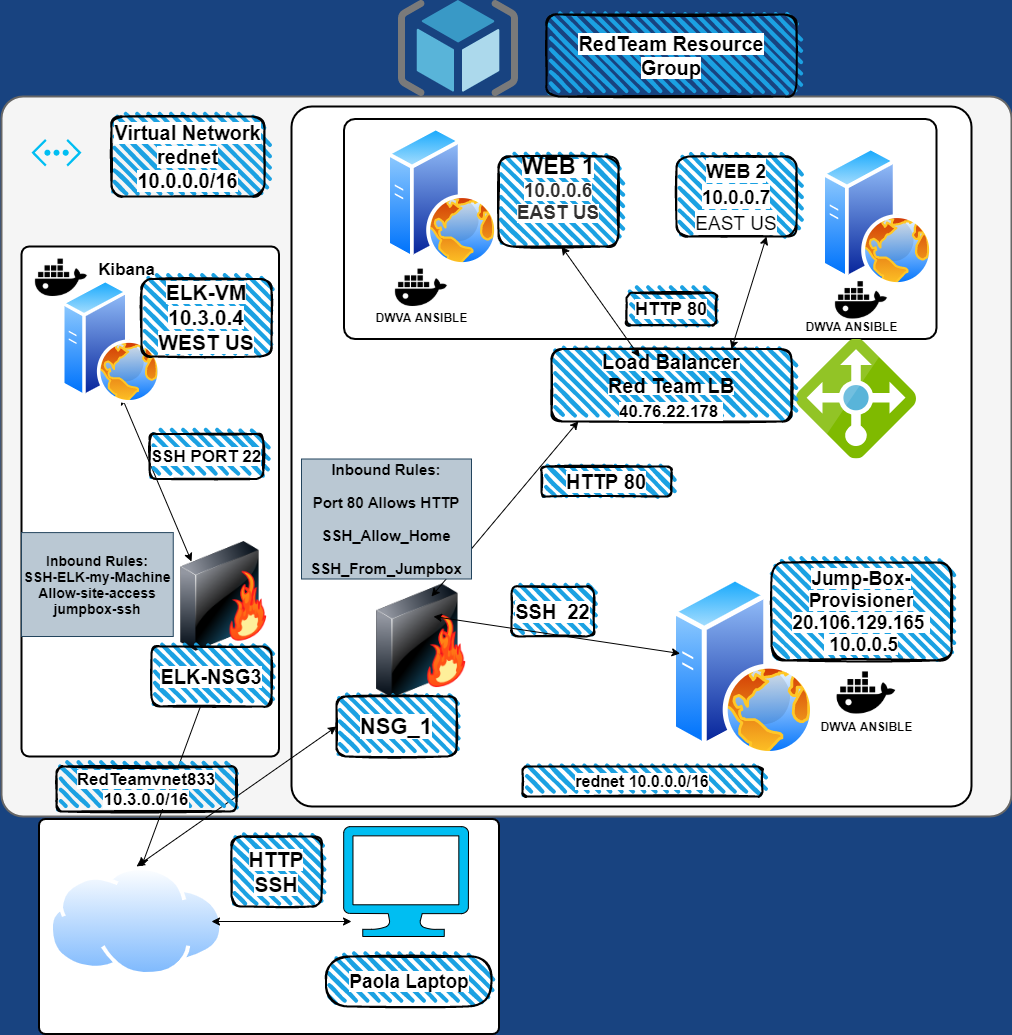

The diagram above was exported from draw.io. Its source (the exported page's mxGraphModel, read from the mxfile embedded in the PNG):
<mxGraphModel dx="1483" dy="827" grid="1" gridSize="10" guides="1" tooltips="1" connect="1" arrows="1" fold="1" page="1" pageScale="1.5" pageWidth="1169" pageHeight="826" background="#184380" math="0" shadow="0">
  <root>
    <mxCell id="0" style=";html=1;" />
    <mxCell id="1" style=";html=1;" parent="0" />
    <mxCell id="lKcnRqrZm3dKMfK3Zpar-51" value="" style="rounded=1;whiteSpace=wrap;html=1;shadow=0;strokeWidth=2;fontSize=12;align=center;strokeColor=#666666;arcSize=3;fillColor=#f5f5f5;fontColor=#333333;" parent="1" vertex="1">
      <mxGeometry x="360" y="270" width="1010" height="720" as="geometry" />
    </mxCell>
    <mxCell id="lKcnRqrZm3dKMfK3Zpar-17" value="" style="rounded=1;whiteSpace=wrap;html=1;shadow=0;strokeWidth=2;fontSize=12;align=center;arcSize=3;" parent="1" vertex="1">
      <mxGeometry x="650" y="280" width="680" height="700" as="geometry" />
    </mxCell>
    <mxCell id="23046e2b9bb16c14-116" value="" style="whiteSpace=wrap;html=1;rounded=1;shadow=0;strokeWidth=2;fontSize=20;align=center;arcSize=5;verticalAlign=top;spacingTop=4;rotation=-90;" parent="1" vertex="1">
      <mxGeometry x="888.75" y="106.25" width="220" height="592.5" as="geometry" />
    </mxCell>
    <mxCell id="23046e2b9bb16c14-27" value="" style="rounded=1;whiteSpace=wrap;html=1;shadow=0;strokeWidth=2;fontSize=12;align=center;arcSize=3;rotation=90;" parent="1" vertex="1">
      <mxGeometry x="520" y="870" width="215" height="460" as="geometry" />
    </mxCell>
    <mxCell id="lKcnRqrZm3dKMfK3Zpar-1" value="" style="aspect=fixed;perimeter=ellipsePerimeter;html=1;align=center;shadow=0;dashed=0;spacingTop=3;image;image=img/lib/active_directory/internet_cloud.svg;fillColor=#D3FFBC;" parent="1" vertex="1">
      <mxGeometry x="407.7" y="1040" width="174.6" height="110" as="geometry" />
    </mxCell>
    <mxCell id="lKcnRqrZm3dKMfK3Zpar-3" value="" style="verticalLabelPosition=bottom;html=1;verticalAlign=top;align=center;strokeColor=#000000;fillColor=#00BEF2;shape=mxgraph.azure.computer;pointerEvents=1;" parent="1" vertex="1">
      <mxGeometry x="702" y="1000" width="125" height="110" as="geometry" />
    </mxCell>
    <mxCell id="lKcnRqrZm3dKMfK3Zpar-4" value="" style="image;html=1;image=img/lib/clip_art/networking/Firewall-page1_128x128.png;fillColor=#D3FFBC;" parent="1" vertex="1">
      <mxGeometry x="735" y="749.5" width="90" height="130.5" as="geometry" />
    </mxCell>
    <mxCell id="lKcnRqrZm3dKMfK3Zpar-5" value="" style="sketch=0;aspect=fixed;html=1;points=[];align=center;image;fontSize=12;image=img/lib/mscae/Load_Balancer_feature.svg;fillColor=#D3FFBC;" parent="1" vertex="1">
      <mxGeometry x="1155" y="512.5" width="120" height="120" as="geometry" />
    </mxCell>
    <mxCell id="lKcnRqrZm3dKMfK3Zpar-7" value="" style="aspect=fixed;perimeter=ellipsePerimeter;html=1;align=center;shadow=0;dashed=0;spacingTop=3;image;image=img/lib/active_directory/web_server.svg;fillColor=#D3FFBC;" parent="1" vertex="1">
      <mxGeometry x="745" y="300" width="112" height="140" as="geometry" />
    </mxCell>
    <mxCell id="lKcnRqrZm3dKMfK3Zpar-8" value="" style="aspect=fixed;perimeter=ellipsePerimeter;html=1;align=center;shadow=0;dashed=0;spacingTop=3;image;image=img/lib/active_directory/web_server.svg;fillColor=#D3FFBC;" parent="1" vertex="1">
      <mxGeometry x="1180" y="320" width="112" height="140" as="geometry" />
    </mxCell>
    <mxCell id="lKcnRqrZm3dKMfK3Zpar-9" value="" style="aspect=fixed;perimeter=ellipsePerimeter;html=1;align=center;shadow=0;dashed=0;spacingTop=3;image;image=img/lib/active_directory/web_server.svg;fillColor=#D3FFBC;" parent="1" vertex="1">
      <mxGeometry x="1030" y="750" width="144" height="180" as="geometry" />
    </mxCell>
    <mxCell id="lKcnRqrZm3dKMfK3Zpar-10" value="&lt;b style=&quot;font-size: 19px ; background-color: rgb(255 , 255 , 255)&quot;&gt;&lt;font color=&quot;#000000&quot; style=&quot;font-size: 19px&quot;&gt;Paola Laptop&lt;/font&gt;&lt;/b&gt;&lt;span style=&quot;background-color: rgb(255 , 255 , 255)&quot;&gt;&lt;font color=&quot;#000000&quot;&gt;&lt;br&gt;&lt;/font&gt;&lt;/span&gt;" style="rounded=1;whiteSpace=wrap;html=1;strokeWidth=2;fillWeight=4;hachureGap=8;hachureAngle=45;fillColor=#1ba1e2;sketch=1;arcSize=50;fontSize=17;fontColor=#FFFF66;" parent="1" vertex="1">
      <mxGeometry x="684.5" y="1130" width="165.5" height="50" as="geometry" />
    </mxCell>
    <mxCell id="lKcnRqrZm3dKMfK3Zpar-11" value="&lt;font color=&quot;#000000&quot;&gt;&lt;b style=&quot;font-size: 22px&quot;&gt;&lt;span style=&quot;background-color: rgb(255 , 255 , 255)&quot;&gt;NSG_1&lt;/span&gt;&lt;br&gt;&lt;/b&gt;&lt;/font&gt;" style="rounded=1;whiteSpace=wrap;html=1;strokeWidth=2;fillWeight=4;hachureGap=8;hachureAngle=45;fillColor=#1ba1e2;sketch=1;fontSize=17;fontColor=#FFFF66;" parent="1" vertex="1">
      <mxGeometry x="695" y="870" width="120" height="60" as="geometry" />
    </mxCell>
    <mxCell id="lKcnRqrZm3dKMfK3Zpar-12" value="" style="verticalLabelPosition=bottom;html=1;verticalAlign=top;align=center;strokeColor=none;fillColor=#00BEF2;shape=mxgraph.azure.virtual_network;pointerEvents=1;fontSize=17;fontColor=#FFFF66;" parent="1" vertex="1">
      <mxGeometry x="390" y="312.5" width="50" height="27.500000000000004" as="geometry" />
    </mxCell>
    <mxCell id="lKcnRqrZm3dKMfK3Zpar-13" value="&lt;span style=&quot;background-color: rgb(255 , 255 , 255)&quot;&gt;&lt;font color=&quot;#000000&quot; size=&quot;1&quot;&gt;&lt;b style=&quot;font-size: 23px&quot;&gt;WEB 1&lt;br&gt;&lt;/b&gt;&lt;/font&gt;&lt;span style=&quot;color: rgb(50 , 49 , 48)&quot;&gt;&lt;b&gt;&lt;font style=&quot;font-size: 19px&quot;&gt;10.0.0.6&lt;br&gt;EAST US&lt;br&gt;&lt;/font&gt;&lt;/b&gt;&lt;/span&gt;&lt;/span&gt;&lt;font color=&quot;#000000&quot; size=&quot;1&quot;&gt;&lt;b style=&quot;font-size: 23px&quot;&gt;&lt;br&gt;&lt;/b&gt;&lt;/font&gt;" style="rounded=1;whiteSpace=wrap;html=1;strokeWidth=2;fillWeight=4;hachureGap=8;hachureAngle=45;fillColor=#1ba1e2;sketch=1;fontSize=17;fontColor=#FFFF66;" parent="1" vertex="1">
      <mxGeometry x="857" y="330" width="120" height="90" as="geometry" />
    </mxCell>
    <mxCell id="lKcnRqrZm3dKMfK3Zpar-14" value="&lt;span style=&quot;background-color: rgb(255 , 255 , 255) ; font-size: 22px&quot;&gt;&lt;font color=&quot;#000000&quot; style=&quot;font-size: 22px&quot;&gt;&lt;span style=&quot;font-size: 19px&quot;&gt;&lt;b&gt;WEB 2&lt;/b&gt;&lt;br&gt;&lt;b&gt;10.0.0.7&lt;/b&gt;&lt;br&gt;EAST US&lt;br&gt;&lt;/span&gt;&lt;/font&gt;&lt;/span&gt;" style="rounded=1;whiteSpace=wrap;html=1;strokeWidth=2;fillWeight=4;hachureGap=8;hachureAngle=45;fillColor=#1ba1e2;sketch=1;fontSize=17;fontColor=#FFFF66;" parent="1" vertex="1">
      <mxGeometry x="1035" y="330" width="120" height="80" as="geometry" />
    </mxCell>
    <mxCell id="lKcnRqrZm3dKMfK3Zpar-15" value="&lt;b style=&quot;font-size: 19px&quot;&gt;&lt;font color=&quot;#000000&quot; style=&quot;background-color: rgb(255 , 255 , 255)&quot;&gt;Jump-Box-Provisioner&lt;br&gt;20.106.129.165&amp;nbsp; &amp;nbsp;10.0.0.5&lt;/font&gt;&lt;/b&gt;" style="rounded=1;whiteSpace=wrap;html=1;strokeWidth=2;fillWeight=4;hachureGap=8;hachureAngle=45;fillColor=#1ba1e2;sketch=1;fontSize=17;fontColor=#FFFF66;" parent="1" vertex="1">
      <mxGeometry x="1130" y="736.1" width="180" height="97.8" as="geometry" />
    </mxCell>
    <mxCell id="lKcnRqrZm3dKMfK3Zpar-19" value="" style="sketch=0;aspect=fixed;html=1;points=[];align=center;image;fontSize=12;image=img/lib/mscae/ResourceGroup.svg;fontColor=#FFFF66;fillColor=#D3FFBC;" parent="1" vertex="1">
      <mxGeometry x="757" y="174" width="120" height="96" as="geometry" />
    </mxCell>
    <mxCell id="lKcnRqrZm3dKMfK3Zpar-20" value="&lt;font color=&quot;#000000&quot; size=&quot;1&quot;&gt;&lt;b style=&quot;font-size: 20px ; background-color: rgb(255 , 255 , 255)&quot;&gt;RedTeam Resource Group&lt;/b&gt;&lt;/font&gt;" style="rounded=1;whiteSpace=wrap;html=1;strokeWidth=2;fillWeight=4;hachureGap=8;hachureAngle=45;fillColor=#1ba1e2;sketch=1;fontSize=17;fontColor=#FFFF66;" parent="1" vertex="1">
      <mxGeometry x="905" y="188" width="250" height="82" as="geometry" />
    </mxCell>
    <mxCell id="lKcnRqrZm3dKMfK3Zpar-22" value="&lt;font color=&quot;#000000&quot; style=&quot;background-color: rgb(255 , 255 , 255)&quot; size=&quot;1&quot;&gt;&lt;b style=&quot;font-size: 20px&quot;&gt;Load Balancer&lt;br&gt;Red Team LB&lt;br&gt;&lt;/b&gt;&lt;/font&gt;&lt;span style=&quot;color: rgb(0 , 0 , 0) ; font-family: &amp;#34;az_ea_font&amp;#34; , &amp;#34;segoe ui&amp;#34; , &amp;#34;az_font&amp;#34; , , , &amp;#34;blinkmacsystemfont&amp;#34; , &amp;#34;roboto&amp;#34; , &amp;#34;oxygen&amp;#34; , &amp;#34;ubuntu&amp;#34; , &amp;#34;cantarell&amp;#34; , &amp;#34;open sans&amp;#34; , &amp;#34;helvetica neue&amp;#34; , sans-serif ; background-color: rgb(255 , 255 , 255)&quot;&gt;&lt;b&gt;&lt;font style=&quot;font-size: 17px&quot;&gt;40.76.22.178&amp;nbsp;&lt;/font&gt;&lt;/b&gt;&lt;/span&gt;&lt;font color=&quot;#000000&quot; style=&quot;background-color: rgb(255 , 255 , 255)&quot; size=&quot;1&quot;&gt;&lt;b style=&quot;font-size: 20px&quot;&gt;&lt;br&gt;&lt;/b&gt;&lt;/font&gt;" style="rounded=1;whiteSpace=wrap;html=1;strokeWidth=2;fillWeight=4;hachureGap=8;hachureAngle=45;fillColor=#1ba1e2;sketch=1;fontSize=17;fontColor=#FFFF66;" parent="1" vertex="1">
      <mxGeometry x="910" y="522.5" width="240" height="72.5" as="geometry" />
    </mxCell>
    <mxCell id="lKcnRqrZm3dKMfK3Zpar-23" value="&lt;b style=&quot;font-size: 20px&quot;&gt;&lt;font color=&quot;#000000&quot; style=&quot;background-color: rgb(255 , 255 , 255) ; font-size: 20px&quot;&gt;Virtual Network&lt;br&gt;rednet&lt;br&gt;&lt;/font&gt;&lt;span style=&quot;color: rgb(0 , 0 , 0) ; background-color: rgb(255 , 255 , 255)&quot;&gt;10.0.0.0/16&lt;/span&gt;&lt;/b&gt;&lt;font color=&quot;#000000&quot; style=&quot;background-color: rgb(255 , 255 , 255) ; font-size: 20px&quot;&gt;&lt;b&gt;&lt;br&gt;&lt;/b&gt;&lt;/font&gt;" style="rounded=1;whiteSpace=wrap;html=1;strokeWidth=2;fillWeight=4;hachureGap=8;hachureAngle=45;fillColor=#1ba1e2;sketch=1;fontSize=17;fontColor=#FFFF66;" parent="1" vertex="1">
      <mxGeometry x="470" y="290" width="153" height="80" as="geometry" />
    </mxCell>
    <mxCell id="lKcnRqrZm3dKMfK3Zpar-27" value="&lt;span style=&quot;font-size: 20px ; background-color: rgb(255 , 255 , 255)&quot;&gt;&lt;font color=&quot;#000000&quot; style=&quot;font-size: 21px&quot;&gt;&lt;b&gt;HTTP&lt;br&gt;SSH&lt;/b&gt;&lt;/font&gt;&lt;/span&gt;" style="rounded=1;whiteSpace=wrap;html=1;strokeWidth=2;fillWeight=4;hachureGap=8;hachureAngle=45;fillColor=#1ba1e2;sketch=1;fontSize=17;fontColor=#FFFF66;" parent="1" vertex="1">
      <mxGeometry x="590" y="1010" width="90" height="70" as="geometry" />
    </mxCell>
    <mxCell id="lKcnRqrZm3dKMfK3Zpar-45" value="" style="shape=flexArrow;endArrow=classic;startArrow=classic;html=1;fontSize=17;fontColor=#FFFF66;width=8.333333333333334;endSize=8.633333333333333;" parent="1" edge="1">
      <mxGeometry width="100" height="100" relative="1" as="geometry">
        <mxPoint x="1100" y="570" as="sourcePoint" />
        <mxPoint x="1100" y="570" as="targetPoint" />
        <Array as="points">
          <mxPoint x="1100" y="570" />
        </Array>
      </mxGeometry>
    </mxCell>
    <mxCell id="lKcnRqrZm3dKMfK3Zpar-49" value="&lt;font color=&quot;#000000&quot; style=&quot;background-color: rgb(255 , 255 , 255) ; font-size: 20px&quot;&gt;&lt;b&gt;HTTP 80&lt;/b&gt;&lt;/font&gt;" style="rounded=1;whiteSpace=wrap;html=1;strokeWidth=2;fillWeight=4;hachureGap=8;hachureAngle=45;fillColor=#1ba1e2;sketch=1;fontSize=17;fontColor=#FFFF66;" parent="1" vertex="1">
      <mxGeometry x="900" y="640" width="130" height="30" as="geometry" />
    </mxCell>
    <mxCell id="lKcnRqrZm3dKMfK3Zpar-50" value="&lt;b&gt;&lt;font style=&quot;font-size: 20px ; background-color: rgb(255 , 255 , 255)&quot; color=&quot;#000000&quot;&gt;SSH&amp;nbsp; 22&lt;/font&gt;&lt;/b&gt;" style="rounded=1;whiteSpace=wrap;html=1;strokeWidth=2;fillWeight=4;hachureGap=8;hachureAngle=45;fillColor=#1ba1e2;sketch=1;fontSize=17;fontColor=#FFFF66;" parent="1" vertex="1">
      <mxGeometry x="870" y="760" width="82.5" height="50" as="geometry" />
    </mxCell>
    <mxCell id="0aXmrkiiOeHjEiUdZc8M-1" value="" style="endArrow=classic;startArrow=classic;html=1;" parent="1" edge="1">
      <mxGeometry width="50" height="50" relative="1" as="geometry">
        <mxPoint x="710" y="1095" as="sourcePoint" />
        <mxPoint x="570" y="1095" as="targetPoint" />
      </mxGeometry>
    </mxCell>
    <mxCell id="0aXmrkiiOeHjEiUdZc8M-3" value="" style="endArrow=classic;startArrow=classic;html=1;entryX=0.5;entryY=0;entryDx=0;entryDy=0;exitX=0;exitY=0.5;exitDx=0;exitDy=0;" parent="1" source="lKcnRqrZm3dKMfK3Zpar-11" target="lKcnRqrZm3dKMfK3Zpar-1" edge="1">
      <mxGeometry width="50" height="50" relative="1" as="geometry">
        <mxPoint x="700" y="580" as="sourcePoint" />
        <mxPoint x="750" y="530" as="targetPoint" />
      </mxGeometry>
    </mxCell>
    <mxCell id="0aXmrkiiOeHjEiUdZc8M-4" value="" style="rounded=1;whiteSpace=wrap;html=1;shadow=0;strokeWidth=2;fontSize=12;align=center;arcSize=3;" parent="1" vertex="1">
      <mxGeometry x="380" y="420" width="257.5" height="510" as="geometry" />
    </mxCell>
    <mxCell id="0aXmrkiiOeHjEiUdZc8M-5" value="" style="image;html=1;image=img/lib/clip_art/networking/Firewall-page1_128x128.png;strokeColor=#000000;" parent="1" vertex="1">
      <mxGeometry x="527.5" y="715" width="110" height="110" as="geometry" />
    </mxCell>
    <mxCell id="0aXmrkiiOeHjEiUdZc8M-8" value="" style="endArrow=classic;startArrow=classic;html=1;" parent="1" edge="1">
      <mxGeometry width="50" height="50" relative="1" as="geometry">
        <mxPoint x="550" y="735" as="sourcePoint" />
        <mxPoint x="480" y="570" as="targetPoint" />
        <Array as="points" />
      </mxGeometry>
    </mxCell>
    <mxCell id="0aXmrkiiOeHjEiUdZc8M-10" value="&lt;b&gt;&lt;font style=&quot;font-size: 17px ; background-color: rgb(255 , 255 , 255)&quot;&gt;SSH PORT 22&lt;/font&gt;&lt;/b&gt;" style="rounded=1;whiteSpace=wrap;html=1;strokeWidth=2;fillWeight=4;hachureGap=8;hachureAngle=45;fillColor=#1ba1e2;sketch=1;" parent="1" vertex="1">
      <mxGeometry x="508.25" y="607.5" width="113.5" height="45" as="geometry" />
    </mxCell>
    <mxCell id="0aXmrkiiOeHjEiUdZc8M-11" value="" style="aspect=fixed;perimeter=ellipsePerimeter;html=1;align=center;shadow=0;dashed=0;spacingTop=3;image;image=img/lib/active_directory/web_server.svg;strokeColor=#000000;" parent="1" vertex="1">
      <mxGeometry x="420" y="452.5" width="100" height="125" as="geometry" />
    </mxCell>
    <mxCell id="0aXmrkiiOeHjEiUdZc8M-13" value="&lt;b style=&quot;font-size: 21px ; background-color: rgb(255 , 255 , 255)&quot;&gt;ELK-VM&lt;br&gt;10.3.0.4&lt;br&gt;WEST US&lt;br&gt;&lt;/b&gt;" style="rounded=1;whiteSpace=wrap;html=1;strokeWidth=2;fillWeight=4;hachureGap=8;hachureAngle=45;fillColor=#1ba1e2;sketch=1;" parent="1" vertex="1">
      <mxGeometry x="500" y="452.5" width="130" height="77.5" as="geometry" />
    </mxCell>
    <mxCell id="0aXmrkiiOeHjEiUdZc8M-15" value="" style="endArrow=classic;startArrow=classic;html=1;entryX=0.046;entryY=0.428;entryDx=0;entryDy=0;entryPerimeter=0;" parent="1" edge="1">
      <mxGeometry width="50" height="50" relative="1" as="geometry">
        <mxPoint x="792" y="790" as="sourcePoint" />
        <mxPoint x="1038.6239999999998" y="827.04" as="targetPoint" />
      </mxGeometry>
    </mxCell>
    <mxCell id="0aXmrkiiOeHjEiUdZc8M-16" value="" style="endArrow=classic;startArrow=classic;html=1;entryX=0.112;entryY=0.997;entryDx=0;entryDy=0;entryPerimeter=0;" parent="1" target="lKcnRqrZm3dKMfK3Zpar-22" edge="1">
      <mxGeometry width="50" height="50" relative="1" as="geometry">
        <mxPoint x="790" y="770" as="sourcePoint" />
        <mxPoint x="750" y="640" as="targetPoint" />
      </mxGeometry>
    </mxCell>
    <mxCell id="0aXmrkiiOeHjEiUdZc8M-18" value="" style="endArrow=classic;startArrow=classic;html=1;exitX=0.367;exitY=0.108;exitDx=0;exitDy=0;exitPerimeter=0;" parent="1" source="lKcnRqrZm3dKMfK3Zpar-22" edge="1">
      <mxGeometry width="50" height="50" relative="1" as="geometry">
        <mxPoint x="910" y="530" as="sourcePoint" />
        <mxPoint x="920" y="420" as="targetPoint" />
      </mxGeometry>
    </mxCell>
    <mxCell id="0aXmrkiiOeHjEiUdZc8M-7" value="&lt;b&gt;&lt;font style=&quot;font-size: 20px ; background-color: rgb(255 , 255 , 255)&quot;&gt;ELK-NSG3&lt;/font&gt;&lt;/b&gt;" style="rounded=1;whiteSpace=wrap;html=1;strokeWidth=2;fillWeight=4;hachureGap=8;hachureAngle=45;fillColor=#1ba1e2;sketch=1;" parent="1" vertex="1">
      <mxGeometry x="510" y="820" width="120" height="60" as="geometry" />
    </mxCell>
    <mxCell id="0aXmrkiiOeHjEiUdZc8M-20" value="" style="endArrow=none;startArrow=classic;html=1;" parent="1" target="0aXmrkiiOeHjEiUdZc8M-7" edge="1">
      <mxGeometry width="50" height="50" relative="1" as="geometry">
        <mxPoint x="500" y="1040" as="sourcePoint" />
        <mxPoint x="510" y="800" as="targetPoint" />
      </mxGeometry>
    </mxCell>
    <mxCell id="0aXmrkiiOeHjEiUdZc8M-21" value="&lt;b&gt;&lt;font style=&quot;font-size: 16px ; background-color: rgb(255 , 255 , 255)&quot;&gt;rednet 10.0.0.0/16&lt;/font&gt;&lt;/b&gt;" style="rounded=1;whiteSpace=wrap;html=1;strokeWidth=2;fillWeight=4;hachureGap=8;hachureAngle=45;fillColor=#1ba1e2;sketch=1;" parent="1" vertex="1">
      <mxGeometry x="881" y="940" width="240" height="30" as="geometry" />
    </mxCell>
    <mxCell id="0aXmrkiiOeHjEiUdZc8M-22" value="&lt;b&gt;&lt;font style=&quot;font-size: 17px ; background-color: rgb(255 , 255 , 255)&quot;&gt;RedTeamvnet833 10.3.0.0/16&lt;/font&gt;&lt;/b&gt;" style="rounded=1;whiteSpace=wrap;html=1;strokeWidth=2;fillWeight=4;hachureGap=8;hachureAngle=45;fillColor=#1ba1e2;sketch=1;" parent="1" vertex="1">
      <mxGeometry x="415" y="940" width="180" height="45" as="geometry" />
    </mxCell>
    <mxCell id="0aXmrkiiOeHjEiUdZc8M-25" value="&lt;b&gt;&lt;font style=&quot;font-size: 18px ; background-color: rgb(255 , 255 , 255)&quot;&gt;HTTP 80&lt;/font&gt;&lt;/b&gt;" style="rounded=1;whiteSpace=wrap;html=1;strokeWidth=2;fillWeight=4;hachureGap=8;hachureAngle=45;fillColor=#1ba1e2;sketch=1;" parent="1" vertex="1">
      <mxGeometry x="985" y="466.25" width="90" height="32.5" as="geometry" />
    </mxCell>
    <mxCell id="0aXmrkiiOeHjEiUdZc8M-27" value="" style="endArrow=classic;startArrow=classic;html=1;entryX=0.75;entryY=1;entryDx=0;entryDy=0;exitX=0.75;exitY=0;exitDx=0;exitDy=0;" parent="1" source="lKcnRqrZm3dKMfK3Zpar-22" target="lKcnRqrZm3dKMfK3Zpar-14" edge="1">
      <mxGeometry width="50" height="50" relative="1" as="geometry">
        <mxPoint x="690" y="750" as="sourcePoint" />
        <mxPoint x="740" y="700" as="targetPoint" />
      </mxGeometry>
    </mxCell>
    <mxCell id="0aXmrkiiOeHjEiUdZc8M-31" value="" style="edgeStyle=none;rounded=0;orthogonalLoop=1;jettySize=auto;html=1;" parent="1" source="0aXmrkiiOeHjEiUdZc8M-29" target="0aXmrkiiOeHjEiUdZc8M-30" edge="1">
      <mxGeometry relative="1" as="geometry" />
    </mxCell>
    <mxCell id="0aXmrkiiOeHjEiUdZc8M-29" value="Text" style="text;html=1;resizable=0;autosize=1;align=center;verticalAlign=middle;points=[];fillColor=none;strokeColor=none;rounded=0;" parent="1" vertex="1">
      <mxGeometry x="702" y="650" width="40" height="20" as="geometry" />
    </mxCell>
    <mxCell id="0aXmrkiiOeHjEiUdZc8M-30" value="&lt;p style=&quot;font-size: 15px&quot;&gt;&lt;b&gt;Inbound Rules:&lt;/b&gt;&lt;/p&gt;&lt;p style=&quot;font-size: 15px&quot;&gt;&lt;b&gt;Port 80 Allows HTTP&lt;/b&gt;&lt;/p&gt;&lt;p style=&quot;font-size: 15px&quot;&gt;&lt;b&gt;SSH_Allow_Home&lt;/b&gt;&lt;/p&gt;&lt;p style=&quot;font-size: 15px&quot;&gt;&lt;b&gt;SSH_From_Jumpbox&lt;/b&gt;&lt;/p&gt;" style="whiteSpace=wrap;html=1;strokeColor=#23445d;fillColor=#bac8d3;" parent="1" vertex="1">
      <mxGeometry x="660" y="632.5" width="170" height="120" as="geometry" />
    </mxCell>
    <mxCell id="0aXmrkiiOeHjEiUdZc8M-35" value="&lt;font style=&quot;font-size: 14px&quot;&gt;&lt;b&gt;Inbound Rules:&lt;br&gt;SSH-ELK-my-Machine&lt;br&gt;Allow-site-access&lt;br&gt;jumpbox-ssh&lt;/b&gt;&lt;br&gt;&lt;/font&gt;" style="whiteSpace=wrap;html=1;strokeColor=#23445d;fillColor=#bac8d3;" parent="1" vertex="1">
      <mxGeometry x="380" y="706.1" width="151.75" height="103.9" as="geometry" />
    </mxCell>
    <mxCell id="0aXmrkiiOeHjEiUdZc8M-37" value="" style="shape=image;html=1;verticalAlign=top;verticalLabelPosition=bottom;labelBackgroundColor=#ffffff;imageAspect=0;aspect=fixed;image=https://cdn4.iconfinder.com/data/icons/vector-brand-logos/40/Docker-128.png;strokeColor=#000000;" parent="1" vertex="1">
      <mxGeometry x="1180" y="820" width="90" height="90" as="geometry" />
    </mxCell>
    <mxCell id="0aXmrkiiOeHjEiUdZc8M-38" value="" style="shape=image;html=1;verticalAlign=top;verticalLabelPosition=bottom;labelBackgroundColor=#ffffff;imageAspect=0;aspect=fixed;image=https://cdn4.iconfinder.com/data/icons/vector-brand-logos/40/Docker-128.png;strokeColor=#000000;" parent="1" vertex="1">
      <mxGeometry x="740" y="420" width="80" height="80" as="geometry" />
    </mxCell>
    <mxCell id="0aXmrkiiOeHjEiUdZc8M-39" value="" style="shape=image;html=1;verticalAlign=top;verticalLabelPosition=bottom;labelBackgroundColor=#ffffff;imageAspect=0;aspect=fixed;image=https://cdn4.iconfinder.com/data/icons/vector-brand-logos/40/Docker-128.png;strokeColor=#000000;" parent="1" vertex="1">
      <mxGeometry x="1180" y="432.5" width="80" height="80" as="geometry" />
    </mxCell>
    <mxCell id="0aXmrkiiOeHjEiUdZc8M-40" value="" style="shape=image;html=1;verticalAlign=top;verticalLabelPosition=bottom;labelBackgroundColor=#ffffff;imageAspect=0;aspect=fixed;image=https://cdn4.iconfinder.com/data/icons/vector-brand-logos/40/Docker-128.png;strokeColor=#000000;" parent="1" vertex="1">
      <mxGeometry x="380" y="410" width="80" height="80" as="geometry" />
    </mxCell>
    <mxCell id="0aXmrkiiOeHjEiUdZc8M-41" value="&lt;b&gt;&lt;font style=&quot;font-size: 17px&quot;&gt;Kibana&lt;/font&gt;&lt;/b&gt;" style="text;html=1;resizable=0;autosize=1;align=center;verticalAlign=middle;points=[];fillColor=none;strokeColor=none;rounded=0;" parent="1" vertex="1">
      <mxGeometry x="450" y="432.5" width="70" height="20" as="geometry" />
    </mxCell>
    <mxCell id="0aXmrkiiOeHjEiUdZc8M-42" value="&lt;b&gt;DWVA ANSIBLE&lt;/b&gt;" style="text;html=1;resizable=0;autosize=1;align=center;verticalAlign=middle;points=[];fillColor=none;strokeColor=none;rounded=0;" parent="1" vertex="1">
      <mxGeometry x="725" y="481.25" width="110" height="20" as="geometry" />
    </mxCell>
    <mxCell id="0aXmrkiiOeHjEiUdZc8M-43" value="&lt;b&gt;DWVA ANSIBLE&lt;/b&gt;" style="text;html=1;resizable=0;autosize=1;align=center;verticalAlign=middle;points=[];fillColor=none;strokeColor=none;rounded=0;" parent="1" vertex="1">
      <mxGeometry x="1155" y="490" width="110" height="20" as="geometry" />
    </mxCell>
    <mxCell id="0aXmrkiiOeHjEiUdZc8M-44" value="&lt;b&gt;DWVA ANSIBLE&lt;/b&gt;" style="text;html=1;resizable=0;autosize=1;align=center;verticalAlign=middle;points=[];fillColor=none;strokeColor=none;rounded=0;" parent="1" vertex="1">
      <mxGeometry x="1170" y="890" width="110" height="20" as="geometry" />
    </mxCell>
  </root>
</mxGraphModel>